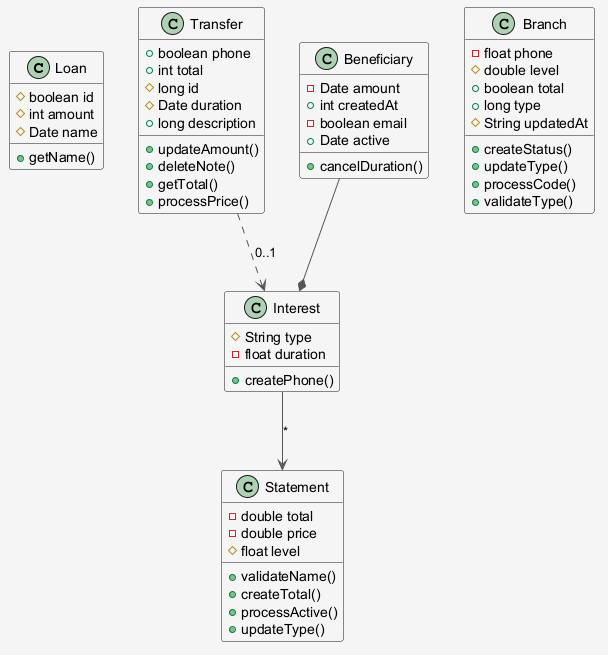

The diagram above was rendered by PlantUML. Its source (embedded in the PNG):
@startuml
skinparam shadowing false
skinparam backgroundColor #F5F5F5
skinparam ArrowColor #555555
class Loan {
  #boolean id
  #int amount
  #Date name
  +getName()
}
class Interest {
  #String type
  -float duration
  +createPhone()
}
class Transfer {
  +boolean phone
  +int total
  #long id
  #Date duration
  +long description
  +updateAmount()
  +deleteNote()
  +getTotal()
  +processPrice()
}
class Branch {
  -float phone
  #double level
  +boolean total
  +long type
  #String updatedAt
  +createStatus()
  +updateType()
  +processCode()
  +validateType()
}
class Beneficiary {
  -Date amount
  +int createdAt
  -boolean email
  +Date active
  +cancelDuration()
}
class Statement {
  -double total
  -double price
  #float level
  +validateName()
  +createTotal()
  +processActive()
  +updateType()
}
Beneficiary --* Interest
Transfer ..> Interest : "0..1"
Interest --> Statement : "*"
@enduml